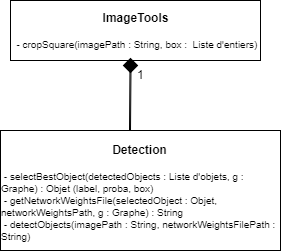

The diagram above was exported from draw.io. Its source (the exported page's mxGraphModel, read from the mxfile embedded in the PNG):
<mxGraphModel dx="703" dy="305" grid="1" gridSize="10" guides="1" tooltips="1" connect="1" arrows="1" fold="1" page="1" pageScale="1" pageWidth="827" pageHeight="1169" math="0" shadow="0">
  <root>
    <mxCell id="hXdq94kQ9AGaG6Nlr6AK-0" />
    <mxCell id="hXdq94kQ9AGaG6Nlr6AK-1" parent="hXdq94kQ9AGaG6Nlr6AK-0" />
    <mxCell id="wmtu9QfODW2ycTpXR_91-0" value="&lt;b&gt;ImageTools&lt;br&gt;&lt;/b&gt;&lt;br&gt;&lt;div style=&quot;text-align: left ; font-size: 10px&quot;&gt;&lt;font style=&quot;font-size: 10px&quot;&gt;&lt;span style=&quot;font-weight: normal&quot;&gt;&amp;nbsp;- cropSquare(imagePath : String, box :&amp;nbsp; Liste d'entiers)&lt;/span&gt;&lt;/font&gt;&lt;/div&gt;" style="rounded=0;whiteSpace=wrap;html=1;" vertex="1" parent="hXdq94kQ9AGaG6Nlr6AK-1">
      <mxGeometry x="320" y="100" width="250" height="60" as="geometry" />
    </mxCell>
    <mxCell id="wmtu9QfODW2ycTpXR_91-1" value="&lt;b&gt;Detection&lt;br&gt;&lt;/b&gt;&lt;br&gt;&lt;div style=&quot;text-align: left ; font-size: 10px&quot;&gt;&lt;font style=&quot;font-size: 10px&quot;&gt;&lt;span style=&quot;font-weight: normal&quot;&gt;&amp;nbsp;- selectBestObject(detectedObjects : Liste d'objets, g : Graphe) : Objet (label, proba, box)&lt;/span&gt;&lt;/font&gt;&lt;/div&gt;&lt;div style=&quot;text-align: left ; font-size: 10px&quot;&gt;&lt;font style=&quot;font-size: 10px&quot;&gt;&lt;span style=&quot;font-weight: normal&quot;&gt;&amp;nbsp;- getNetworkWeightsFile(selectedObject : Objet, networkWeightsPath, g : Graphe) : String&lt;/span&gt;&lt;/font&gt;&lt;/div&gt;&lt;div style=&quot;text-align: left ; font-size: 10px&quot;&gt;&lt;font style=&quot;font-size: 10px&quot;&gt;&lt;span style=&quot;font-weight: normal&quot;&gt;&amp;nbsp;- detectObjects(imagePath : String, networkWeightsFilePath : String)&lt;/span&gt;&lt;/font&gt;&lt;/div&gt;" style="rounded=0;whiteSpace=wrap;html=1;" vertex="1" parent="hXdq94kQ9AGaG6Nlr6AK-1">
      <mxGeometry x="310" y="230" width="280" height="120" as="geometry" />
    </mxCell>
    <mxCell id="cmQ4csxpvfnvwIcpvUD6-0" value="1" style="text;html=1;resizable=0;points=[];autosize=1;align=left;verticalAlign=top;spacingTop=-4;" vertex="1" parent="hXdq94kQ9AGaG6Nlr6AK-1">
      <mxGeometry x="445" y="165" width="20" height="20" as="geometry" />
    </mxCell>
    <mxCell id="cmQ4csxpvfnvwIcpvUD6-1" value="" style="whiteSpace=wrap;html=1;align=center;direction=south;rotation=45;fillColor=#000000;" vertex="1" parent="hXdq94kQ9AGaG6Nlr6AK-1">
      <mxGeometry x="435" y="160" width="10" height="10" as="geometry" />
    </mxCell>
    <mxCell id="cmQ4csxpvfnvwIcpvUD6-2" style="edgeStyle=none;shape=link;rounded=0;orthogonalLoop=1;jettySize=auto;html=1;exitX=0.5;exitY=1;exitDx=0;exitDy=0;strokeWidth=1;width=-1;entryX=0.463;entryY=0;entryDx=0;entryDy=0;entryPerimeter=0;" edge="1" parent="hXdq94kQ9AGaG6Nlr6AK-1" target="wmtu9QfODW2ycTpXR_91-1">
      <mxGeometry relative="1" as="geometry">
        <mxPoint x="440" y="165" as="sourcePoint" />
        <mxPoint x="440" y="215" as="targetPoint" />
        <Array as="points" />
      </mxGeometry>
    </mxCell>
  </root>
</mxGraphModel>